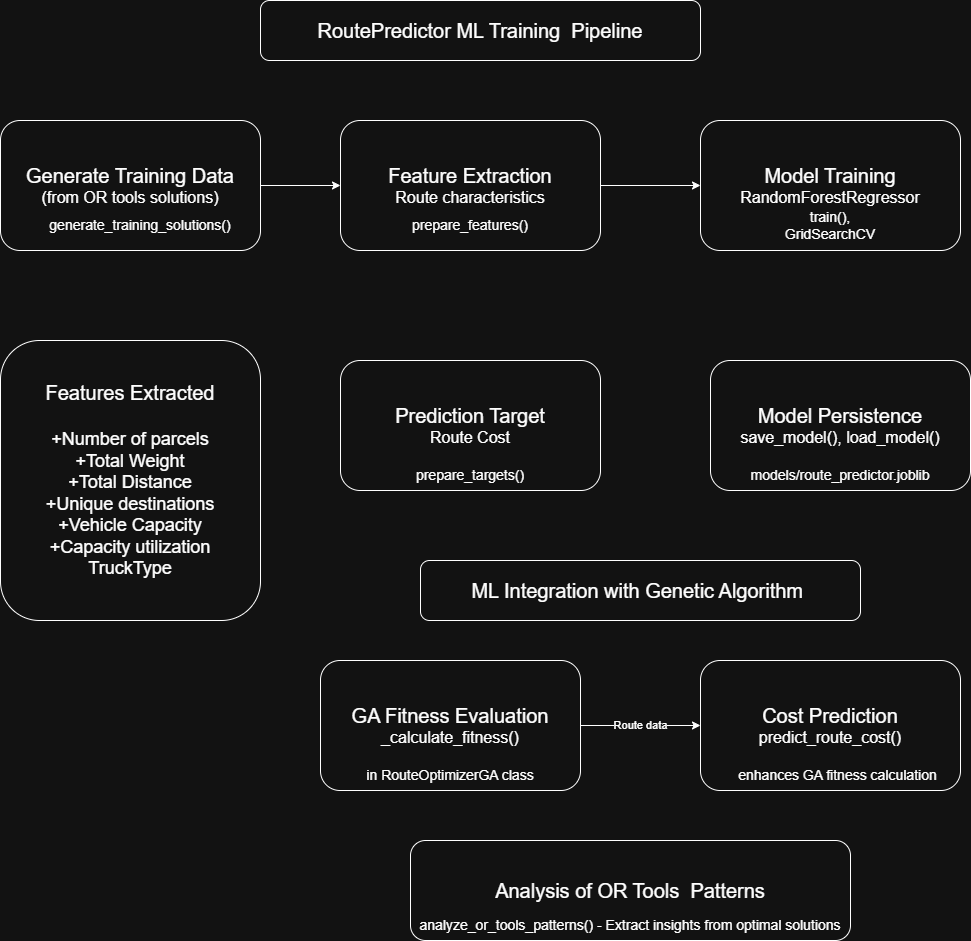

The diagram above was exported from draw.io. Its source (the exported page's mxGraphModel, read from the mxfile embedded in the PNG):
<mxGraphModel dx="1687" dy="981" grid="1" gridSize="10" guides="1" tooltips="1" connect="1" arrows="1" fold="1" page="1" pageScale="1" pageWidth="850" pageHeight="1100" math="0" shadow="0">
  <root>
    <mxCell id="0" />
    <mxCell id="1" parent="0" />
    <mxCell id="IMBT6Sui38BKusQ3KXXV-1" value="&lt;font style=&quot;font-size: 20px;&quot;&gt;RoutePredictor ML Training&amp;nbsp; Pipeline&lt;/font&gt;" style="rounded=1;whiteSpace=wrap;html=1;" vertex="1" parent="1">
      <mxGeometry x="300" y="10" width="440" height="60" as="geometry" />
    </mxCell>
    <mxCell id="IMBT6Sui38BKusQ3KXXV-14" value="" style="edgeStyle=orthogonalEdgeStyle;rounded=0;orthogonalLoop=1;jettySize=auto;html=1;" edge="1" parent="1" source="IMBT6Sui38BKusQ3KXXV-2" target="IMBT6Sui38BKusQ3KXXV-5">
      <mxGeometry relative="1" as="geometry" />
    </mxCell>
    <mxCell id="IMBT6Sui38BKusQ3KXXV-2" value="&lt;font style=&quot;font-size: 20px;&quot;&gt;Generate Training Data&lt;/font&gt;&lt;div&gt;&lt;font style=&quot;font-size: 16px;&quot;&gt;(from OR tools solutions)&lt;/font&gt;&lt;/div&gt;" style="rounded=1;whiteSpace=wrap;html=1;" vertex="1" parent="1">
      <mxGeometry x="40" y="130" width="260" height="130" as="geometry" />
    </mxCell>
    <mxCell id="IMBT6Sui38BKusQ3KXXV-3" value="&lt;font style=&quot;font-size: 14px;&quot;&gt;generate_training_solutions()&lt;/font&gt;" style="text;html=1;align=center;verticalAlign=middle;whiteSpace=wrap;rounded=0;" vertex="1" parent="1">
      <mxGeometry x="150" y="220" width="60" height="30" as="geometry" />
    </mxCell>
    <mxCell id="IMBT6Sui38BKusQ3KXXV-15" value="" style="edgeStyle=orthogonalEdgeStyle;rounded=0;orthogonalLoop=1;jettySize=auto;html=1;" edge="1" parent="1" source="IMBT6Sui38BKusQ3KXXV-5" target="IMBT6Sui38BKusQ3KXXV-7">
      <mxGeometry relative="1" as="geometry" />
    </mxCell>
    <mxCell id="IMBT6Sui38BKusQ3KXXV-5" value="&lt;div&gt;&lt;font style=&quot;font-size: 20px;&quot;&gt;Feature Extraction&lt;/font&gt;&lt;/div&gt;&lt;div&gt;&lt;font style=&quot;font-size: 16px;&quot;&gt;Route characteristics&lt;/font&gt;&lt;/div&gt;" style="rounded=1;whiteSpace=wrap;html=1;" vertex="1" parent="1">
      <mxGeometry x="380" y="130" width="260" height="130" as="geometry" />
    </mxCell>
    <mxCell id="IMBT6Sui38BKusQ3KXXV-6" value="&lt;font style=&quot;font-size: 14px;&quot;&gt;prepare_features()&lt;/font&gt;" style="text;html=1;align=center;verticalAlign=middle;whiteSpace=wrap;rounded=0;" vertex="1" parent="1">
      <mxGeometry x="480" y="220" width="60" height="30" as="geometry" />
    </mxCell>
    <mxCell id="IMBT6Sui38BKusQ3KXXV-7" value="&lt;div&gt;&lt;font style=&quot;font-size: 20px;&quot;&gt;Model Training&lt;/font&gt;&lt;/div&gt;&lt;div&gt;&lt;font style=&quot;font-size: 16px;&quot;&gt;RandomForestRegressor&lt;/font&gt;&lt;/div&gt;" style="rounded=1;whiteSpace=wrap;html=1;" vertex="1" parent="1">
      <mxGeometry x="740" y="130" width="260" height="130" as="geometry" />
    </mxCell>
    <mxCell id="IMBT6Sui38BKusQ3KXXV-8" value="&lt;font style=&quot;font-size: 14px;&quot;&gt;train(), GridSearchCV&lt;/font&gt;" style="text;html=1;align=center;verticalAlign=middle;whiteSpace=wrap;rounded=0;" vertex="1" parent="1">
      <mxGeometry x="810" y="220" width="120" height="30" as="geometry" />
    </mxCell>
    <mxCell id="IMBT6Sui38BKusQ3KXXV-9" value="&lt;font style=&quot;font-size: 20px;&quot;&gt;Features Extracted&lt;/font&gt;&lt;div&gt;&lt;span style=&quot;font-size: 20px;&quot;&gt;&lt;br&gt;&lt;/span&gt;&lt;div&gt;&lt;font style=&quot;font-size: 18px;&quot;&gt;+Number of parcels&lt;/font&gt;&lt;/div&gt;&lt;div&gt;&lt;font style=&quot;font-size: 18px;&quot;&gt;+Total Weight&lt;/font&gt;&lt;/div&gt;&lt;div&gt;&lt;font style=&quot;font-size: 18px;&quot;&gt;+Total Distance&lt;/font&gt;&lt;/div&gt;&lt;div&gt;&lt;font style=&quot;font-size: 18px;&quot;&gt;+Unique destinations&lt;/font&gt;&lt;/div&gt;&lt;div&gt;&lt;font style=&quot;font-size: 18px;&quot;&gt;+Vehicle Capacity&lt;/font&gt;&lt;/div&gt;&lt;div&gt;&lt;font style=&quot;font-size: 18px;&quot;&gt;+Capacity utilization&lt;/font&gt;&lt;/div&gt;&lt;div&gt;&lt;font style=&quot;font-size: 18px;&quot;&gt;TruckType&lt;/font&gt;&lt;/div&gt;&lt;/div&gt;" style="rounded=1;whiteSpace=wrap;html=1;" vertex="1" parent="1">
      <mxGeometry x="40" y="350" width="260" height="280" as="geometry" />
    </mxCell>
    <mxCell id="IMBT6Sui38BKusQ3KXXV-10" value="&lt;div&gt;&lt;span style=&quot;background-color: transparent; color: light-dark(rgb(0, 0, 0), rgb(255, 255, 255)); font-size: 20px;&quot;&gt;Prediction Target&lt;/span&gt;&lt;/div&gt;&lt;div&gt;&lt;span style=&quot;font-size: 16px; background-color: transparent; color: light-dark(rgb(0, 0, 0), rgb(255, 255, 255));&quot;&gt;Route Cost&lt;/span&gt;&lt;/div&gt;" style="rounded=1;whiteSpace=wrap;html=1;" vertex="1" parent="1">
      <mxGeometry x="380" y="370" width="260" height="130" as="geometry" />
    </mxCell>
    <mxCell id="IMBT6Sui38BKusQ3KXXV-11" value="&lt;font style=&quot;font-size: 14px;&quot;&gt;prepare_targets()&lt;/font&gt;" style="text;html=1;align=center;verticalAlign=middle;whiteSpace=wrap;rounded=0;" vertex="1" parent="1">
      <mxGeometry x="480" y="470" width="60" height="30" as="geometry" />
    </mxCell>
    <mxCell id="IMBT6Sui38BKusQ3KXXV-12" value="&lt;div&gt;&lt;span style=&quot;font-size: 20px;&quot;&gt;Model Persistence&lt;/span&gt;&lt;/div&gt;&lt;div&gt;&lt;span style=&quot;font-size: 16px;&quot;&gt;save_model(), load_model()&lt;/span&gt;&lt;/div&gt;" style="rounded=1;whiteSpace=wrap;html=1;" vertex="1" parent="1">
      <mxGeometry x="750" y="370" width="260" height="130" as="geometry" />
    </mxCell>
    <mxCell id="IMBT6Sui38BKusQ3KXXV-13" value="&lt;font style=&quot;font-size: 14px;&quot;&gt;models/route_predictor.joblib&lt;/font&gt;" style="text;html=1;align=center;verticalAlign=middle;whiteSpace=wrap;rounded=0;" vertex="1" parent="1">
      <mxGeometry x="850" y="470" width="60" height="30" as="geometry" />
    </mxCell>
    <mxCell id="IMBT6Sui38BKusQ3KXXV-16" value="&lt;font style=&quot;font-size: 20px;&quot;&gt;ML Integration with Genetic Algorithm&amp;nbsp;&lt;/font&gt;" style="rounded=1;whiteSpace=wrap;html=1;" vertex="1" parent="1">
      <mxGeometry x="460" y="570" width="440" height="60" as="geometry" />
    </mxCell>
    <mxCell id="IMBT6Sui38BKusQ3KXXV-21" value="Route data" style="edgeStyle=orthogonalEdgeStyle;rounded=0;orthogonalLoop=1;jettySize=auto;html=1;exitX=1;exitY=0.5;exitDx=0;exitDy=0;" edge="1" parent="1" source="IMBT6Sui38BKusQ3KXXV-17" target="IMBT6Sui38BKusQ3KXXV-19">
      <mxGeometry relative="1" as="geometry" />
    </mxCell>
    <mxCell id="IMBT6Sui38BKusQ3KXXV-17" value="&lt;div&gt;&lt;span style=&quot;font-size: 20px;&quot;&gt;GA Fitness Evaluation&lt;/span&gt;&lt;/div&gt;&lt;div&gt;&lt;font style=&quot;font-size: 16px;&quot;&gt;_calculate_fitness()&lt;/font&gt;&lt;/div&gt;" style="rounded=1;whiteSpace=wrap;html=1;" vertex="1" parent="1">
      <mxGeometry x="360" y="670" width="260" height="130" as="geometry" />
    </mxCell>
    <mxCell id="IMBT6Sui38BKusQ3KXXV-18" value="&lt;font style=&quot;font-size: 14px;&quot;&gt;in RouteOptimizerGA class&lt;/font&gt;" style="text;html=1;align=center;verticalAlign=middle;whiteSpace=wrap;rounded=0;" vertex="1" parent="1">
      <mxGeometry x="395" y="770" width="190" height="30" as="geometry" />
    </mxCell>
    <mxCell id="IMBT6Sui38BKusQ3KXXV-19" value="&lt;div&gt;&lt;span style=&quot;background-color: transparent; color: light-dark(rgb(0, 0, 0), rgb(255, 255, 255)); font-size: 20px;&quot;&gt;Cost Prediction&lt;/span&gt;&lt;/div&gt;&lt;div&gt;&lt;span style=&quot;font-size: 16px; background-color: transparent; color: light-dark(rgb(0, 0, 0), rgb(255, 255, 255));&quot;&gt;predict_route_cost()&lt;/span&gt;&lt;/div&gt;" style="rounded=1;whiteSpace=wrap;html=1;" vertex="1" parent="1">
      <mxGeometry x="740" y="670" width="260" height="130" as="geometry" />
    </mxCell>
    <mxCell id="IMBT6Sui38BKusQ3KXXV-20" value="&lt;font style=&quot;font-size: 14px;&quot;&gt;enhances GA fitness calculation&lt;/font&gt;" style="text;html=1;align=center;verticalAlign=middle;whiteSpace=wrap;rounded=0;" vertex="1" parent="1">
      <mxGeometry x="775" y="770" width="205" height="30" as="geometry" />
    </mxCell>
    <mxCell id="IMBT6Sui38BKusQ3KXXV-22" value="&lt;font style=&quot;font-size: 20px;&quot;&gt;Analysis of OR Tools&amp;nbsp; Patterns&lt;/font&gt;" style="rounded=1;whiteSpace=wrap;html=1;" vertex="1" parent="1">
      <mxGeometry x="450" y="850" width="440" height="100" as="geometry" />
    </mxCell>
    <mxCell id="IMBT6Sui38BKusQ3KXXV-23" value="&lt;font style=&quot;font-size: 14px;&quot;&gt;analyze_or_tools_patterns() - Extract insights from optimal solutions&lt;/font&gt;" style="text;html=1;align=center;verticalAlign=middle;whiteSpace=wrap;rounded=0;" vertex="1" parent="1">
      <mxGeometry x="450" y="920" width="440" height="30" as="geometry" />
    </mxCell>
  </root>
</mxGraphModel>